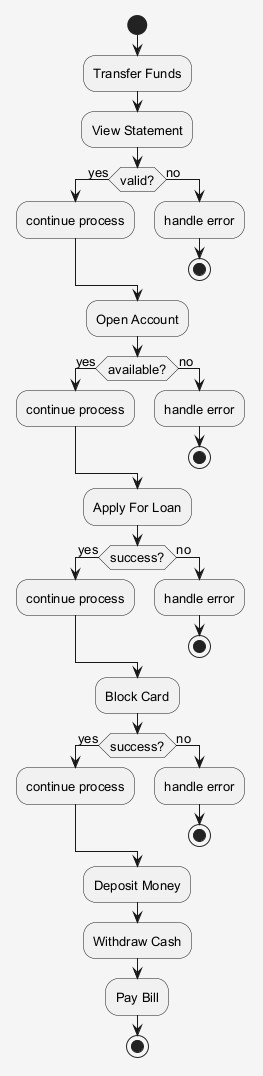

The diagram above was rendered by PlantUML. Its source (embedded in the PNG):
@startuml
skinparam shadowing false
skinparam backgroundColor #F5F5F5
skinparam defaultFontSize 13
start
:Transfer Funds;
:View Statement;
if (valid?) then (yes)
:continue process;
else (no)
:handle error;
stop
endif
:Open Account;
if (available?) then (yes)
:continue process;
else (no)
:handle error;
stop
endif
:Apply For Loan;
if (success?) then (yes)
:continue process;
else (no)
:handle error;
stop
endif
:Block Card;
if (success?) then (yes)
:continue process;
else (no)
:handle error;
stop
endif
:Deposit Money;
:Withdraw Cash;
:Pay Bill;
stop
@enduml